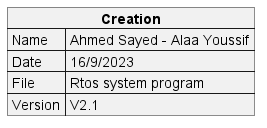

The diagram above was rendered by PlantUML. Its source (embedded in the PNG):
@startuml inline_umlgraph_22.png
json "<b>Creation" as J {
"Name": "Ahmed Sayed - Alaa Youssif",
"Date": "16/9/2023",
"File": "Rtos system program",
"Version": "V2.1"
}
@enduml